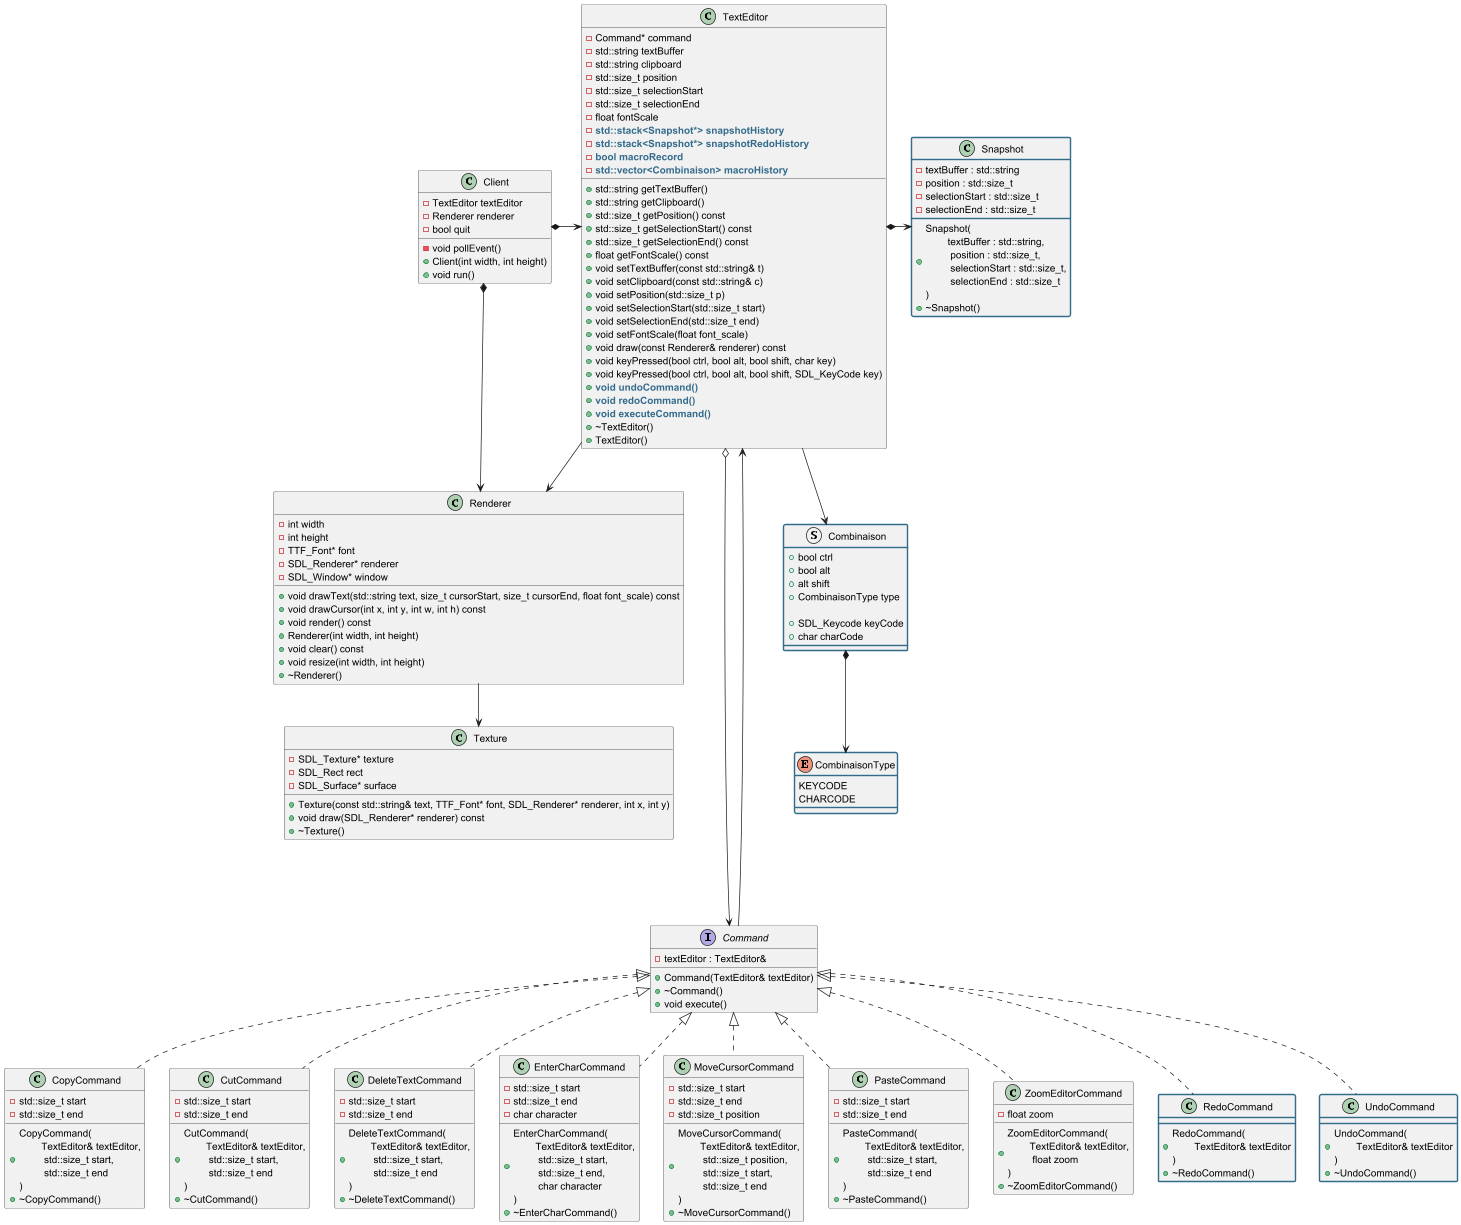

The diagram above was rendered by PlantUML. Its source (embedded in the PNG):
@startuml
interface Command {
    - textEditor : TextEditor&
    + Command(TextEditor& textEditor)
    + ~Command()
    + void execute()
}

class CopyCommand {
    - std::size_t start
    - std::size_t end
    + CopyCommand(\n\tTextEditor& textEditor,\n\t std::size_t start,\n\t std::size_t end\n)
    + ~CopyCommand()
}

class CutCommand {
    - std::size_t start
    - std::size_t end
    + CutCommand(\n\tTextEditor& textEditor,\n\t std::size_t start,\n\t std::size_t end\n)
    + ~CutCommand()
}

class DeleteTextCommand {
    - std::size_t start
    - std::size_t end
    + DeleteTextCommand(\n\tTextEditor& textEditor,\n\t std::size_t start,\n\t std::size_t end\n)
    + ~DeleteTextCommand()
}

class EnterCharCommand {
    - std::size_t start
    - std::size_t end
    - char character
    + EnterCharCommand(\n\tTextEditor& textEditor,\n\t std::size_t start,\n\t std::size_t end,\n\t char character\n)
    + ~EnterCharCommand()
}

class MoveCursorCommand {
    - std::size_t start
    - std::size_t end
    - std::size_t position
    + MoveCursorCommand(\n\tTextEditor& textEditor,\n\t std::size_t position,\n\t std::size_t start,\n\t std::size_t end\n)
    + ~MoveCursorCommand()
}

class PasteCommand {
    - std::size_t start
    - std::size_t end
    + PasteCommand(\n\tTextEditor& textEditor,\n\t std::size_t start,\n\t std::size_t end\n)
    + ~PasteCommand()
}

class ZoomEditorCommand {
    - float zoom
    + ZoomEditorCommand(\n\tTextEditor& textEditor,\n\t float zoom\n)
    + ~ZoomEditorCommand()
}

class RedoCommand #line.bold:336B8B {
    + RedoCommand(\n\tTextEditor& textEditor\n)
    + ~RedoCommand()
}

class UndoCommand #line.bold:336B8B {
    + UndoCommand(\n\tTextEditor& textEditor\n)
    + ~UndoCommand()
}

class Client {
   - TextEditor textEditor
   - Renderer renderer
   - bool quit
   - void pollEvent()
   + Client(int width, int height)
   + void run()
}

class Renderer {
    - int width
    - int height
    - TTF_Font* font
    - SDL_Renderer* renderer
    - SDL_Window* window
    + void drawText(std::string text, size_t cursorStart, size_t cursorEnd, float font_scale) const
    + void drawCursor(int x, int y, int w, int h) const
    + void render() const
    + Renderer(int width, int height)
    + void clear() const
    + void resize(int width, int height)
    + ~Renderer()
}

class Snapshot #line.bold:336B8B {
    - textBuffer : std::string
    - position : std::size_t
    - selectionStart : std::size_t
    - selectionEnd : std::size_t
    + Snapshot(\n\ttextBuffer : std::string,\n\t position : std::size_t,\n\t selectionStart : std::size_t,\n\t selectionEnd : std::size_t\n)
    + ~Snapshot()
}

class TextEditor {
    - Command* command
    - std::string textBuffer
    - std::string clipboard
    - std::size_t position
    - std::size_t selectionStart
    - std::size_t selectionEnd
    - float fontScale
    - <b><color:336B8B>std::stack<Snapshot*> snapshotHistory</color></b>
    - <b><color:336B8B>std::stack<Snapshot*> snapshotRedoHistory</color></b>
    - <b><color:336B8B>bool macroRecord</color></b>
    - <b><color:336B8B>std::vector<Combinaison> macroHistory</color></b>
    + std::string getTextBuffer()
    + std::string getClipboard()
    + std::size_t getPosition() const
    + std::size_t getSelectionStart() const
    + std::size_t getSelectionEnd() const
    + float getFontScale() const
    + void setTextBuffer(const std::string& t)
    + void setClipboard(const std::string& c)
    + void setPosition(std::size_t p)
    + void setSelectionStart(std::size_t start)
    + void setSelectionEnd(std::size_t end)
    + void setFontScale(float font_scale)
    + void draw(const Renderer& renderer) const
    + void keyPressed(bool ctrl, bool alt, bool shift, char key)
    + void keyPressed(bool ctrl, bool alt, bool shift, SDL_KeyCode key)
    + <b><color:336B8B>void undoCommand()</color></b>
    + <b><color:336B8B>void redoCommand()</color></b>
    + <b><color:336B8B>void executeCommand()</color></b>
    + ~TextEditor()
    + TextEditor()
}

class Texture {
    - SDL_Texture* texture
    - SDL_Rect rect
    - SDL_Surface* surface
    + Texture(const std::string& text, TTF_Font* font, SDL_Renderer* renderer, int x, int y)
    + void draw(SDL_Renderer* renderer) const
    + ~Texture()
}

enum CombinaisonType #line.bold:336B8B { 
    KEYCODE
    CHARCODE 
}

struct Combinaison #line.bold:336B8B {
    + bool ctrl
    + bool alt
    + alt shift
    + CombinaisonType type

    + SDL_Keycode keyCode
    + char charCode
}

Combinaison *--> CombinaisonType
TextEditor --> Combinaison
TextEditor --> Renderer


Command <|.. MoveCursorCommand
Command <|.. EnterCharCommand
Command <|.. DeleteTextCommand
Command <|.. CopyCommand
Command <|.. PasteCommand
Command <|.. CutCommand
Command <|.. ZoomEditorCommand
Command <|.. RedoCommand
Command <|.. UndoCommand

Client *-> TextEditor
TextEditor o-----> Command
TextEditor <---- Command
Renderer --> Texture
Client *-> Renderer

TextEditor *-> Snapshot

@enduml